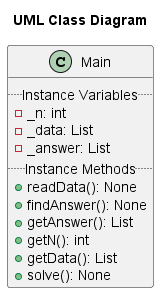

The diagram above was rendered by PlantUML. Its source (embedded in the PNG):
@startuml main
scale 1
title  "UML Class Diagram"
class Main {
	.. Instance Variables ..
	- _n: int 
	- _data: List
	- _answer: List
	.. Instance Methods ..
	+ readData(): None
	+ findAnswer(): None
	+ getAnswer(): List
	+ getN(): int
	+ getData(): List
	+ solve(): None
}
@enduml